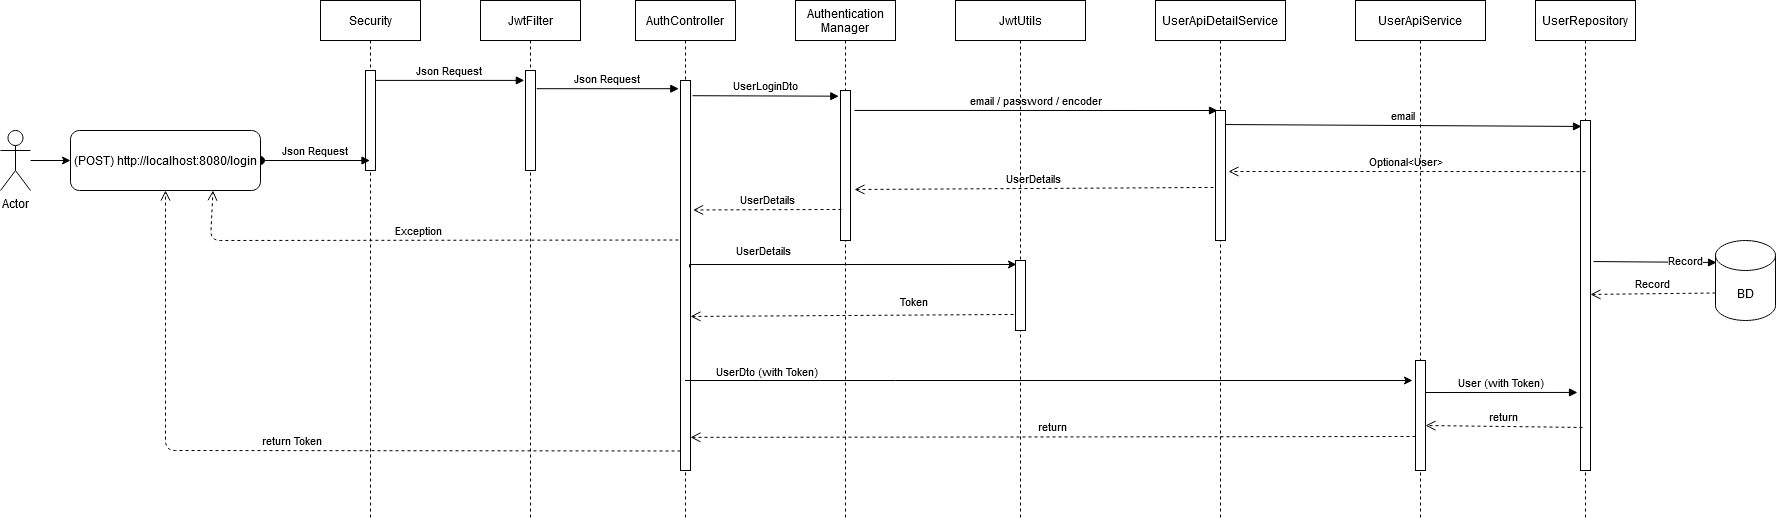

The diagram above was exported from draw.io. Its source (the exported page's mxGraphModel, read from the mxfile embedded in the PNG):
<mxGraphModel dx="1422" dy="735" grid="1" gridSize="10" guides="1" tooltips="1" connect="1" arrows="1" fold="1" page="1" pageScale="1" pageWidth="850" pageHeight="1100" background="#FFFFFF" math="0" shadow="0">
  <root>
    <mxCell id="0" />
    <mxCell id="1" parent="0" />
    <mxCell id="3nuBFxr9cyL0pnOWT2aG-1" value="Security" style="shape=umlLifeline;perimeter=lifelinePerimeter;container=1;collapsible=0;recursiveResize=0;rounded=0;shadow=0;strokeWidth=1;" parent="1" vertex="1">
      <mxGeometry x="360" y="40" width="100" height="520" as="geometry" />
    </mxCell>
    <mxCell id="3nuBFxr9cyL0pnOWT2aG-2" value="" style="points=[];perimeter=orthogonalPerimeter;rounded=0;shadow=0;strokeWidth=1;" parent="3nuBFxr9cyL0pnOWT2aG-1" vertex="1">
      <mxGeometry x="45" y="70" width="10" height="100" as="geometry" />
    </mxCell>
    <mxCell id="3nuBFxr9cyL0pnOWT2aG-5" value="AuthController" style="shape=umlLifeline;perimeter=lifelinePerimeter;container=1;collapsible=0;recursiveResize=0;rounded=0;shadow=0;strokeWidth=1;" parent="1" vertex="1">
      <mxGeometry x="675" y="40" width="100" height="520" as="geometry" />
    </mxCell>
    <mxCell id="3nuBFxr9cyL0pnOWT2aG-6" value="" style="points=[];perimeter=orthogonalPerimeter;rounded=0;shadow=0;strokeWidth=1;" parent="3nuBFxr9cyL0pnOWT2aG-5" vertex="1">
      <mxGeometry x="45" y="80" width="10" height="390" as="geometry" />
    </mxCell>
    <mxCell id="3nuBFxr9cyL0pnOWT2aG-7" value="return Token" style="verticalAlign=bottom;endArrow=open;dashed=1;endSize=8;exitX=0;exitY=0.95;shadow=0;strokeWidth=1;entryX=0.5;entryY=1;entryDx=0;entryDy=0;" parent="1" source="3nuBFxr9cyL0pnOWT2aG-6" target="z_rYNYu25V_1qhD2jswQ-30" edge="1">
      <mxGeometry relative="1" as="geometry">
        <mxPoint x="515" y="196" as="targetPoint" />
        <Array as="points">
          <mxPoint x="205" y="490" />
        </Array>
      </mxGeometry>
    </mxCell>
    <mxCell id="3nuBFxr9cyL0pnOWT2aG-8" value="Json Request" style="verticalAlign=bottom;endArrow=block;shadow=0;strokeWidth=1;entryX=-0.117;entryY=0.099;entryDx=0;entryDy=0;entryPerimeter=0;" parent="1" source="3nuBFxr9cyL0pnOWT2aG-2" target="z_rYNYu25V_1qhD2jswQ-61" edge="1">
      <mxGeometry relative="1" as="geometry">
        <mxPoint x="515" y="120" as="sourcePoint" />
        <mxPoint x="560" y="120" as="targetPoint" />
      </mxGeometry>
    </mxCell>
    <mxCell id="z_rYNYu25V_1qhD2jswQ-21" value="" style="edgeStyle=orthogonalEdgeStyle;rounded=0;orthogonalLoop=1;jettySize=auto;html=1;entryX=0;entryY=0.5;entryDx=0;entryDy=0;" parent="1" source="z_rYNYu25V_1qhD2jswQ-1" target="z_rYNYu25V_1qhD2jswQ-30" edge="1">
      <mxGeometry relative="1" as="geometry">
        <mxPoint x="100" y="105" as="targetPoint" />
      </mxGeometry>
    </mxCell>
    <mxCell id="z_rYNYu25V_1qhD2jswQ-1" value="Actor" style="shape=umlActor;verticalLabelPosition=bottom;verticalAlign=top;html=1;outlineConnect=0;" parent="1" vertex="1">
      <mxGeometry x="40" y="170" width="30" height="60" as="geometry" />
    </mxCell>
    <mxCell id="z_rYNYu25V_1qhD2jswQ-2" value="Authentication&#10; Manager" style="shape=umlLifeline;perimeter=lifelinePerimeter;container=1;collapsible=0;recursiveResize=0;rounded=0;shadow=0;strokeWidth=1;" parent="1" vertex="1">
      <mxGeometry x="835" y="40" width="100" height="520" as="geometry" />
    </mxCell>
    <mxCell id="z_rYNYu25V_1qhD2jswQ-3" value="" style="points=[];perimeter=orthogonalPerimeter;rounded=0;shadow=0;strokeWidth=1;" parent="z_rYNYu25V_1qhD2jswQ-2" vertex="1">
      <mxGeometry x="45" y="90" width="10" height="150" as="geometry" />
    </mxCell>
    <mxCell id="z_rYNYu25V_1qhD2jswQ-13" value="UserLoginDto" style="verticalAlign=bottom;endArrow=block;shadow=0;strokeWidth=1;entryX=-0.169;entryY=0.038;entryDx=0;entryDy=0;entryPerimeter=0;exitX=1.2;exitY=0.039;exitDx=0;exitDy=0;exitPerimeter=0;" parent="1" source="3nuBFxr9cyL0pnOWT2aG-6" target="z_rYNYu25V_1qhD2jswQ-3" edge="1">
      <mxGeometry relative="1" as="geometry">
        <mxPoint x="735" y="132" as="sourcePoint" />
        <mxPoint x="875" y="166" as="targetPoint" />
        <Array as="points" />
      </mxGeometry>
    </mxCell>
    <mxCell id="z_rYNYu25V_1qhD2jswQ-14" value="UserApiDetailService" style="shape=umlLifeline;perimeter=lifelinePerimeter;container=1;collapsible=0;recursiveResize=0;rounded=0;shadow=0;strokeWidth=1;" parent="1" vertex="1">
      <mxGeometry x="1195" y="40" width="130" height="520" as="geometry" />
    </mxCell>
    <mxCell id="z_rYNYu25V_1qhD2jswQ-15" value="" style="points=[];perimeter=orthogonalPerimeter;rounded=0;shadow=0;strokeWidth=1;" parent="z_rYNYu25V_1qhD2jswQ-14" vertex="1">
      <mxGeometry x="60" y="110" width="10" height="130" as="geometry" />
    </mxCell>
    <mxCell id="z_rYNYu25V_1qhD2jswQ-16" value="email / password / encoder" style="verticalAlign=bottom;endArrow=block;shadow=0;strokeWidth=1;entryX=0.2;entryY=0;entryDx=0;entryDy=0;entryPerimeter=0;exitX=1.4;exitY=0.133;exitDx=0;exitDy=0;exitPerimeter=0;" parent="1" source="z_rYNYu25V_1qhD2jswQ-3" target="z_rYNYu25V_1qhD2jswQ-15" edge="1">
      <mxGeometry relative="1" as="geometry">
        <mxPoint x="900" y="150.05" as="sourcePoint" />
        <mxPoint x="1025" y="150.00000000000006" as="targetPoint" />
        <Array as="points" />
      </mxGeometry>
    </mxCell>
    <mxCell id="z_rYNYu25V_1qhD2jswQ-17" value="UserRepository" style="shape=umlLifeline;perimeter=lifelinePerimeter;container=1;collapsible=0;recursiveResize=0;rounded=0;shadow=0;strokeWidth=1;" parent="1" vertex="1">
      <mxGeometry x="1575" y="40" width="100" height="520" as="geometry" />
    </mxCell>
    <mxCell id="z_rYNYu25V_1qhD2jswQ-18" value="" style="points=[];perimeter=orthogonalPerimeter;rounded=0;shadow=0;strokeWidth=1;" parent="z_rYNYu25V_1qhD2jswQ-17" vertex="1">
      <mxGeometry x="45" y="120" width="10" height="350" as="geometry" />
    </mxCell>
    <mxCell id="3nuBFxr9cyL0pnOWT2aG-3" value="Json Request" style="verticalAlign=bottom;startArrow=oval;endArrow=block;startSize=8;shadow=0;strokeWidth=1;exitX=1;exitY=0.5;exitDx=0;exitDy=0;" parent="1" source="z_rYNYu25V_1qhD2jswQ-30" target="3nuBFxr9cyL0pnOWT2aG-1" edge="1">
      <mxGeometry relative="1" as="geometry">
        <mxPoint x="330" y="120" as="sourcePoint" />
      </mxGeometry>
    </mxCell>
    <mxCell id="z_rYNYu25V_1qhD2jswQ-22" value="email " style="verticalAlign=bottom;endArrow=block;shadow=0;strokeWidth=1;entryX=0.1;entryY=0.017;entryDx=0;entryDy=0;entryPerimeter=0;exitX=1;exitY=0.108;exitDx=0;exitDy=0;exitPerimeter=0;" parent="1" source="z_rYNYu25V_1qhD2jswQ-15" target="z_rYNYu25V_1qhD2jswQ-18" edge="1">
      <mxGeometry relative="1" as="geometry">
        <mxPoint x="1255" y="170.00000000000006" as="sourcePoint" />
        <mxPoint x="1418" y="170.05" as="targetPoint" />
        <Array as="points" />
      </mxGeometry>
    </mxCell>
    <mxCell id="z_rYNYu25V_1qhD2jswQ-29" value="Optional&lt;User&gt;" style="verticalAlign=bottom;endArrow=open;dashed=1;endSize=8;shadow=0;strokeWidth=1;entryX=1.3;entryY=0.469;entryDx=0;entryDy=0;entryPerimeter=0;exitX=0.5;exitY=0.146;exitDx=0;exitDy=0;exitPerimeter=0;" parent="1" source="z_rYNYu25V_1qhD2jswQ-18" target="z_rYNYu25V_1qhD2jswQ-15" edge="1">
      <mxGeometry relative="1" as="geometry">
        <mxPoint x="1255" y="199.49999999999977" as="targetPoint" />
        <mxPoint x="1615" y="210" as="sourcePoint" />
      </mxGeometry>
    </mxCell>
    <mxCell id="z_rYNYu25V_1qhD2jswQ-30" value="(POST) http://localhost:8080/login" style="rounded=1;whiteSpace=wrap;html=1;" parent="1" vertex="1">
      <mxGeometry x="110" y="170" width="190" height="60" as="geometry" />
    </mxCell>
    <mxCell id="z_rYNYu25V_1qhD2jswQ-32" value="UserDetails" style="verticalAlign=bottom;endArrow=open;dashed=1;endSize=8;shadow=0;strokeWidth=1;exitX=-0.2;exitY=0.592;exitDx=0;exitDy=0;exitPerimeter=0;entryX=1.4;entryY=0.66;entryDx=0;entryDy=0;entryPerimeter=0;" parent="1" source="z_rYNYu25V_1qhD2jswQ-15" target="z_rYNYu25V_1qhD2jswQ-3" edge="1">
      <mxGeometry relative="1" as="geometry">
        <mxPoint x="895" y="220" as="targetPoint" />
        <mxPoint x="1046" y="219.54" as="sourcePoint" />
      </mxGeometry>
    </mxCell>
    <mxCell id="z_rYNYu25V_1qhD2jswQ-33" value="BD" style="shape=cylinder3;whiteSpace=wrap;html=1;boundedLbl=1;backgroundOutline=1;size=15;" parent="1" vertex="1">
      <mxGeometry x="1755" y="280" width="60" height="80" as="geometry" />
    </mxCell>
    <mxCell id="z_rYNYu25V_1qhD2jswQ-34" value="" style="verticalAlign=bottom;endArrow=block;shadow=0;strokeWidth=1;entryX=0.017;entryY=0.275;entryDx=0;entryDy=0;entryPerimeter=0;exitX=1.3;exitY=0.403;exitDx=0;exitDy=0;exitPerimeter=0;" parent="1" source="z_rYNYu25V_1qhD2jswQ-18" target="z_rYNYu25V_1qhD2jswQ-33" edge="1">
      <mxGeometry relative="1" as="geometry">
        <mxPoint x="1635" y="195" as="sourcePoint" />
        <mxPoint x="1750" y="179.78000000000006" as="targetPoint" />
        <Array as="points" />
      </mxGeometry>
    </mxCell>
    <mxCell id="z_rYNYu25V_1qhD2jswQ-51" value="Record" style="edgeLabel;html=1;align=center;verticalAlign=middle;resizable=0;points=[];" parent="z_rYNYu25V_1qhD2jswQ-34" vertex="1" connectable="0">
      <mxGeometry x="0.4734" y="2" relative="1" as="geometry">
        <mxPoint as="offset" />
      </mxGeometry>
    </mxCell>
    <mxCell id="z_rYNYu25V_1qhD2jswQ-35" value="Record" style="verticalAlign=bottom;endArrow=open;dashed=1;endSize=8;shadow=0;strokeWidth=1;exitX=0;exitY=0;exitDx=0;exitDy=52.5;exitPerimeter=0;entryX=1;entryY=0.497;entryDx=0;entryDy=0;entryPerimeter=0;" parent="1" source="z_rYNYu25V_1qhD2jswQ-33" target="z_rYNYu25V_1qhD2jswQ-18" edge="1">
      <mxGeometry relative="1" as="geometry">
        <mxPoint x="1635" y="245" as="targetPoint" />
        <mxPoint x="1725" y="250" as="sourcePoint" />
      </mxGeometry>
    </mxCell>
    <mxCell id="z_rYNYu25V_1qhD2jswQ-36" value="UserDetails" style="verticalAlign=bottom;endArrow=open;dashed=1;endSize=8;shadow=0;strokeWidth=1;exitX=0.1;exitY=0.793;exitDx=0;exitDy=0;exitPerimeter=0;entryX=1.26;entryY=0.332;entryDx=0;entryDy=0;entryPerimeter=0;" parent="1" source="z_rYNYu25V_1qhD2jswQ-3" target="3nuBFxr9cyL0pnOWT2aG-6" edge="1">
      <mxGeometry relative="1" as="geometry">
        <mxPoint x="735" y="249" as="targetPoint" />
        <mxPoint x="874" y="240.00000000000003" as="sourcePoint" />
      </mxGeometry>
    </mxCell>
    <mxCell id="z_rYNYu25V_1qhD2jswQ-37" value="JwtUtils" style="shape=umlLifeline;perimeter=lifelinePerimeter;container=1;collapsible=0;recursiveResize=0;rounded=0;shadow=0;strokeWidth=1;" parent="1" vertex="1">
      <mxGeometry x="995" y="40" width="130" height="520" as="geometry" />
    </mxCell>
    <mxCell id="z_rYNYu25V_1qhD2jswQ-38" value="" style="points=[];perimeter=orthogonalPerimeter;rounded=0;shadow=0;strokeWidth=1;" parent="z_rYNYu25V_1qhD2jswQ-37" vertex="1">
      <mxGeometry x="60" y="260" width="10" height="70" as="geometry" />
    </mxCell>
    <mxCell id="z_rYNYu25V_1qhD2jswQ-41" value="" style="edgeStyle=orthogonalEdgeStyle;rounded=0;orthogonalLoop=1;jettySize=auto;html=1;entryX=0.1;entryY=0.057;entryDx=0;entryDy=0;entryPerimeter=0;exitX=0.9;exitY=0.479;exitDx=0;exitDy=0;exitPerimeter=0;" parent="1" source="3nuBFxr9cyL0pnOWT2aG-6" target="z_rYNYu25V_1qhD2jswQ-38" edge="1">
      <mxGeometry relative="1" as="geometry">
        <mxPoint x="785" y="320" as="sourcePoint" />
        <mxPoint x="965" y="304" as="targetPoint" />
        <Array as="points">
          <mxPoint x="729" y="304" />
        </Array>
      </mxGeometry>
    </mxCell>
    <mxCell id="z_rYNYu25V_1qhD2jswQ-42" value="UserDetails" style="edgeLabel;html=1;align=center;verticalAlign=middle;resizable=0;points=[];" parent="z_rYNYu25V_1qhD2jswQ-41" vertex="1" connectable="0">
      <mxGeometry x="-0.1599" relative="1" as="geometry">
        <mxPoint x="-63" y="-14" as="offset" />
      </mxGeometry>
    </mxCell>
    <mxCell id="z_rYNYu25V_1qhD2jswQ-43" value="Token" style="verticalAlign=bottom;endArrow=open;dashed=1;endSize=8;shadow=0;strokeWidth=1;exitX=-0.2;exitY=0.771;exitDx=0;exitDy=0;exitPerimeter=0;entryX=1;entryY=0.605;entryDx=0;entryDy=0;entryPerimeter=0;" parent="1" source="z_rYNYu25V_1qhD2jswQ-38" target="3nuBFxr9cyL0pnOWT2aG-6" edge="1">
      <mxGeometry x="-0.3875" y="-4" relative="1" as="geometry">
        <mxPoint x="795" y="350" as="targetPoint" />
        <mxPoint x="1039" y="339.91" as="sourcePoint" />
        <mxPoint as="offset" />
      </mxGeometry>
    </mxCell>
    <mxCell id="z_rYNYu25V_1qhD2jswQ-44" value="" style="edgeStyle=orthogonalEdgeStyle;rounded=0;orthogonalLoop=1;jettySize=auto;html=1;entryX=-0.3;entryY=0.182;entryDx=0;entryDy=0;entryPerimeter=0;" parent="1" source="3nuBFxr9cyL0pnOWT2aG-5" target="z_rYNYu25V_1qhD2jswQ-47" edge="1">
      <mxGeometry relative="1" as="geometry">
        <mxPoint x="744" y="400.1600000000001" as="sourcePoint" />
        <mxPoint x="1345" y="400" as="targetPoint" />
        <Array as="points">
          <mxPoint x="935" y="420" />
          <mxPoint x="935" y="420" />
        </Array>
      </mxGeometry>
    </mxCell>
    <mxCell id="z_rYNYu25V_1qhD2jswQ-45" value="UserDto (with Token)" style="edgeLabel;html=1;align=center;verticalAlign=middle;resizable=0;points=[];" parent="z_rYNYu25V_1qhD2jswQ-44" vertex="1" connectable="0">
      <mxGeometry x="-0.1599" relative="1" as="geometry">
        <mxPoint x="-225" y="-10" as="offset" />
      </mxGeometry>
    </mxCell>
    <mxCell id="z_rYNYu25V_1qhD2jswQ-46" value="UserApiService" style="shape=umlLifeline;perimeter=lifelinePerimeter;container=1;collapsible=0;recursiveResize=0;rounded=0;shadow=0;strokeWidth=1;" parent="1" vertex="1">
      <mxGeometry x="1395" y="40" width="130" height="520" as="geometry" />
    </mxCell>
    <mxCell id="z_rYNYu25V_1qhD2jswQ-47" value="" style="points=[];perimeter=orthogonalPerimeter;rounded=0;shadow=0;strokeWidth=1;" parent="z_rYNYu25V_1qhD2jswQ-46" vertex="1">
      <mxGeometry x="60" y="360" width="10" height="110" as="geometry" />
    </mxCell>
    <mxCell id="z_rYNYu25V_1qhD2jswQ-50" value="User (with Token)" style="verticalAlign=bottom;endArrow=block;shadow=0;strokeWidth=1;entryX=-0.3;entryY=0.777;entryDx=0;entryDy=0;entryPerimeter=0;exitX=1;exitY=0.291;exitDx=0;exitDy=0;exitPerimeter=0;" parent="1" source="z_rYNYu25V_1qhD2jswQ-47" target="z_rYNYu25V_1qhD2jswQ-18" edge="1">
      <mxGeometry relative="1" as="geometry">
        <mxPoint x="1465" y="432" as="sourcePoint" />
        <mxPoint x="1620" y="431.9100000000001" as="targetPoint" />
        <Array as="points" />
      </mxGeometry>
    </mxCell>
    <mxCell id="z_rYNYu25V_1qhD2jswQ-54" value="return" style="verticalAlign=bottom;endArrow=open;dashed=1;endSize=8;shadow=0;strokeWidth=1;entryX=1;entryY=0.591;entryDx=0;entryDy=0;entryPerimeter=0;exitX=0.2;exitY=0.877;exitDx=0;exitDy=0;exitPerimeter=0;" parent="1" source="z_rYNYu25V_1qhD2jswQ-18" target="z_rYNYu25V_1qhD2jswQ-47" edge="1">
      <mxGeometry relative="1" as="geometry">
        <mxPoint x="1315" y="490" as="targetPoint" />
        <mxPoint x="1465" y="623.5" as="sourcePoint" />
      </mxGeometry>
    </mxCell>
    <mxCell id="z_rYNYu25V_1qhD2jswQ-55" value="return" style="verticalAlign=bottom;endArrow=open;dashed=1;endSize=8;exitX=0;exitY=0.691;shadow=0;strokeWidth=1;exitDx=0;exitDy=0;exitPerimeter=0;entryX=1;entryY=0.915;entryDx=0;entryDy=0;entryPerimeter=0;" parent="1" source="z_rYNYu25V_1qhD2jswQ-47" target="3nuBFxr9cyL0pnOWT2aG-6" edge="1">
      <mxGeometry relative="1" as="geometry">
        <mxPoint x="1295" y="494.03999999999996" as="targetPoint" />
        <mxPoint x="1451" y="493.04999999999995" as="sourcePoint" />
      </mxGeometry>
    </mxCell>
    <mxCell id="z_rYNYu25V_1qhD2jswQ-60" value="JwtFilter" style="shape=umlLifeline;perimeter=lifelinePerimeter;container=1;collapsible=0;recursiveResize=0;rounded=0;shadow=0;strokeWidth=1;" parent="1" vertex="1">
      <mxGeometry x="520" y="40" width="100" height="520" as="geometry" />
    </mxCell>
    <mxCell id="z_rYNYu25V_1qhD2jswQ-61" value="" style="points=[];perimeter=orthogonalPerimeter;rounded=0;shadow=0;strokeWidth=1;" parent="z_rYNYu25V_1qhD2jswQ-60" vertex="1">
      <mxGeometry x="45" y="70" width="10" height="100" as="geometry" />
    </mxCell>
    <mxCell id="z_rYNYu25V_1qhD2jswQ-58" value="Exception" style="verticalAlign=bottom;endArrow=open;dashed=1;endSize=8;shadow=0;strokeWidth=1;exitX=-0.214;exitY=0.409;exitDx=0;exitDy=0;exitPerimeter=0;entryX=0.75;entryY=1;entryDx=0;entryDy=0;" parent="1" source="3nuBFxr9cyL0pnOWT2aG-6" target="z_rYNYu25V_1qhD2jswQ-30" edge="1">
      <mxGeometry relative="1" as="geometry">
        <mxPoint x="415" y="257.14" as="targetPoint" />
        <mxPoint x="563" y="258.95000000000005" as="sourcePoint" />
        <Array as="points">
          <mxPoint x="250" y="280" />
        </Array>
      </mxGeometry>
    </mxCell>
    <mxCell id="z_rYNYu25V_1qhD2jswQ-63" value="Json Request" style="verticalAlign=bottom;endArrow=block;shadow=0;strokeWidth=1;entryX=-0.169;entryY=0.021;entryDx=0;entryDy=0;entryPerimeter=0;exitX=1.124;exitY=0.182;exitDx=0;exitDy=0;exitPerimeter=0;" parent="1" source="z_rYNYu25V_1qhD2jswQ-61" target="3nuBFxr9cyL0pnOWT2aG-6" edge="1">
      <mxGeometry relative="1" as="geometry">
        <mxPoint x="570" y="139.99999999999997" as="sourcePoint" />
        <mxPoint x="718.8299999999999" y="139.99999999999997" as="targetPoint" />
      </mxGeometry>
    </mxCell>
  </root>
</mxGraphModel>